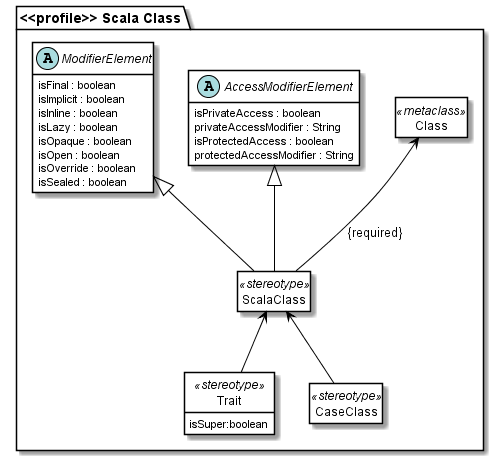

The diagram above was rendered by PlantUML. Its source (embedded in the PNG):
@startuml

package "<<profile>> Scala Class" #00 {
    class Class <<metaclass>>
    class ScalaClass <<stereotype>> extends AccessModifierElement,ModifierElement 
    class Trait <<stereotype>> {
        isSuper:boolean
    }
    class CaseClass <<stereotype>> 

    abstract class AccessModifierElement {
        isPrivateAccess : boolean 
        privateAccessModifier : String 
        isProtectedAccess : boolean 
        protectedAccessModifier : String
    }

    abstract class ModifierElement {
        isFinal : boolean 
        isImplicit : boolean 
        isInline : boolean 
        isLazy : boolean 
        isOpaque : boolean 
        isOpen : boolean 
        isOverride : boolean 
        isSealed : boolean 
    }

    Class <-- ScalaClass : "{required}" 
    ScalaClass <-- CaseClass 
    ScalaClass <-- Trait 

}

hide class circle
hide class methods 
hide <<metaclass>> members 
hide CaseClass members 
hide ScalaClass members 
hide abstract methods

skinparam class {
    BackgroundColor White
    ArrowColor Black
    BorderColor Black
}

@enduml